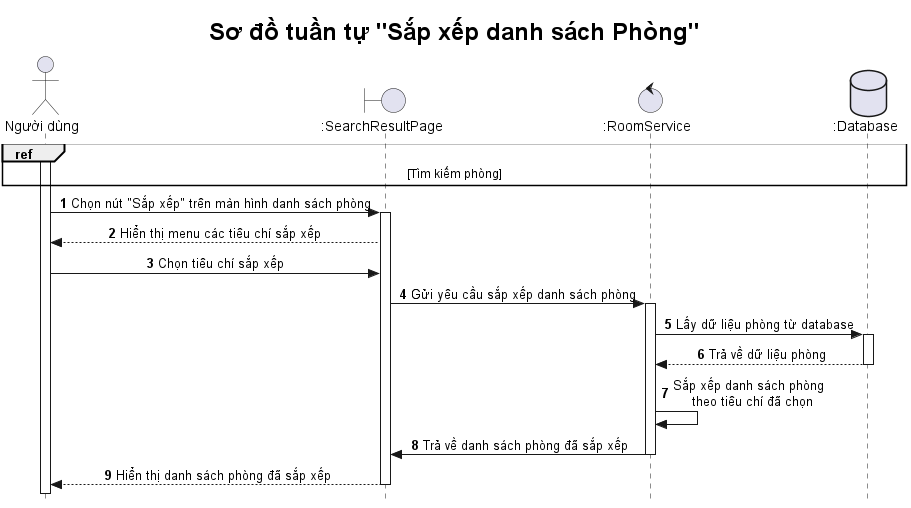

The diagram above was rendered by PlantUML. Its source (embedded in the PNG):
@startuml

title <size: 24> Sơ đồ tuần tự "Sắp xếp danh sách Phòng" </size>

skinparam style strictuml
skinparam SequenceMessageAlignment center

autonumber

actor "Người dùng" as U
boundary ":SearchResultPage" as SRP  
control ":RoomService" as RS
database ":Database" as DB  

ref over U, DB
    [Tìm kiếm phòng]
end ref


activate U
U -> SRP: Chọn nút "Sắp xếp" trên màn hình danh sách phòng
activate SRP
SRP --> U: Hiển thị menu các tiêu chí sắp xếp
U -> SRP: Chọn tiêu chí sắp xếp
SRP -> RS: Gửi yêu cầu sắp xếp danh sách phòng
activate RS
RS -> DB: Lấy dữ liệu phòng từ database
activate DB
DB --> RS: Trả về dữ liệu phòng
deactivate DB
RS -> RS: Sắp xếp danh sách phòng \n theo tiêu chí đã chọn
RS -> SRP: Trả về danh sách phòng đã sắp xếp
deactivate RS
SRP --> U: Hiển thị danh sách phòng đã sắp xếp
deactivate SRP

@enduml